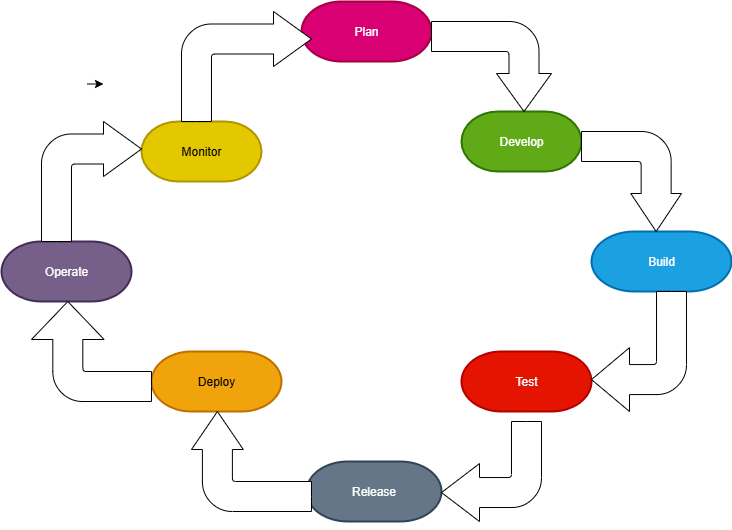

The diagram above was exported from draw.io. Its source (the exported page's mxGraphModel, read from the mxfile embedded in the PNG):
<mxGraphModel dx="2059" dy="694" grid="1" gridSize="10" guides="1" tooltips="1" connect="1" arrows="0" fold="1" page="1" pageScale="1" pageWidth="850" pageHeight="1100" background="#ffffff" math="0" shadow="0">
  <root>
    <mxCell id="0" />
    <mxCell id="1" parent="0" />
    <mxCell id="KX0qVhN4oR5WpAIjho6h-10" value="&lt;span&gt;Plan&lt;/span&gt;" style="strokeWidth=2;html=1;shape=mxgraph.flowchart.terminator;whiteSpace=wrap;fillColor=#d80073;strokeColor=#A50040;fontColor=#ffffff;" vertex="1" parent="1">
      <mxGeometry x="300" y="60" width="130" height="60" as="geometry" />
    </mxCell>
    <mxCell id="KX0qVhN4oR5WpAIjho6h-11" value="Operate" style="strokeWidth=2;html=1;shape=mxgraph.flowchart.terminator;whiteSpace=wrap;fillColor=#76608a;fontColor=#ffffff;strokeColor=#432D57;" vertex="1" parent="1">
      <mxGeometry y="300" width="130" height="60" as="geometry" />
    </mxCell>
    <mxCell id="KX0qVhN4oR5WpAIjho6h-12" value="Deploy" style="strokeWidth=2;html=1;shape=mxgraph.flowchart.terminator;whiteSpace=wrap;fillColor=#f0a30a;strokeColor=#BD7000;fontColor=#000000;" vertex="1" parent="1">
      <mxGeometry x="150" y="410" width="130" height="60" as="geometry" />
    </mxCell>
    <mxCell id="KX0qVhN4oR5WpAIjho6h-13" value="Monitor" style="strokeWidth=2;html=1;shape=mxgraph.flowchart.terminator;whiteSpace=wrap;fillColor=#e3c800;fontColor=#000000;strokeColor=#B09500;" vertex="1" parent="1">
      <mxGeometry x="140" y="180" width="120" height="60" as="geometry" />
    </mxCell>
    <mxCell id="KX0qVhN4oR5WpAIjho6h-14" value="Release" style="strokeWidth=2;html=1;shape=mxgraph.flowchart.terminator;whiteSpace=wrap;fillColor=#647687;fontColor=#ffffff;strokeColor=#314354;" vertex="1" parent="1">
      <mxGeometry x="305" y="520" width="135" height="60" as="geometry" />
    </mxCell>
    <mxCell id="KX0qVhN4oR5WpAIjho6h-15" value="Develop" style="strokeWidth=2;html=1;shape=mxgraph.flowchart.terminator;whiteSpace=wrap;fillColor=#60a917;strokeColor=#2D7600;fontColor=#ffffff;" vertex="1" parent="1">
      <mxGeometry x="460" y="170" width="120" height="60" as="geometry" />
    </mxCell>
    <mxCell id="KX0qVhN4oR5WpAIjho6h-16" value="Test" style="strokeWidth=2;html=1;shape=mxgraph.flowchart.terminator;whiteSpace=wrap;fillColor=#e51400;fontColor=#ffffff;strokeColor=#B20000;" vertex="1" parent="1">
      <mxGeometry x="460" y="410" width="130" height="60" as="geometry" />
    </mxCell>
    <mxCell id="KX0qVhN4oR5WpAIjho6h-17" value="Build" style="strokeWidth=2;html=1;shape=mxgraph.flowchart.terminator;whiteSpace=wrap;fillColor=#1ba1e2;fontColor=#ffffff;strokeColor=#006EAF;" vertex="1" parent="1">
      <mxGeometry x="590" y="290" width="140" height="60" as="geometry" />
    </mxCell>
    <mxCell id="c9ZI9lIeypkK0lxlvOCq-11" value="" style="html=1;shadow=0;dashed=0;align=center;verticalAlign=middle;shape=mxgraph.arrows2.bendArrow;dy=15;dx=38;notch=0;arrowHead=55;rounded=1;direction=south;" vertex="1" parent="1">
      <mxGeometry x="430" y="80" width="120" height="90" as="geometry" />
    </mxCell>
    <mxCell id="c9ZI9lIeypkK0lxlvOCq-13" value="" style="html=1;shadow=0;dashed=0;align=center;verticalAlign=middle;shape=mxgraph.arrows2.bendArrow;dy=15;dx=38;notch=0;arrowHead=50.7;rounded=1;direction=south;" vertex="1" parent="1">
      <mxGeometry x="580" y="190" width="100" height="100" as="geometry" />
    </mxCell>
    <mxCell id="c9ZI9lIeypkK0lxlvOCq-18" value="" style="html=1;shadow=0;dashed=0;align=center;verticalAlign=middle;shape=mxgraph.arrows2.bendArrow;dy=15;dx=38;notch=0;arrowHead=51.8;rounded=1;direction=north;" vertex="1" parent="1">
      <mxGeometry x="190" y="470" width="120" height="100" as="geometry" />
    </mxCell>
    <mxCell id="c9ZI9lIeypkK0lxlvOCq-21" style="edgeStyle=orthogonalEdgeStyle;rounded=0;orthogonalLoop=1;jettySize=auto;html=1;exitX=0;exitY=0;exitDx=46;exitDy=42.5;exitPerimeter=0;entryX=0;entryY=0;entryDx=62;entryDy=42.5;entryPerimeter=0;" edge="1" parent="1">
      <mxGeometry relative="1" as="geometry">
        <mxPoint x="86" y="142.5" as="sourcePoint" />
        <mxPoint x="102" y="142.5" as="targetPoint" />
      </mxGeometry>
    </mxCell>
    <mxCell id="c9ZI9lIeypkK0lxlvOCq-22" value="" style="html=1;shadow=0;dashed=0;align=center;verticalAlign=middle;shape=mxgraph.arrows2.bendArrow;dy=15;dx=38;notch=0;arrowHead=55;rounded=1;" vertex="1" parent="1">
      <mxGeometry x="40" y="180" width="100" height="120" as="geometry" />
    </mxCell>
    <mxCell id="c9ZI9lIeypkK0lxlvOCq-31" value="" style="html=1;shadow=0;dashed=0;align=center;verticalAlign=middle;shape=mxgraph.arrows2.bendArrow;dy=15;dx=38;notch=0;arrowHead=55;rounded=1;" vertex="1" parent="1">
      <mxGeometry x="180" y="70" width="130" height="110" as="geometry" />
    </mxCell>
    <mxCell id="c9ZI9lIeypkK0lxlvOCq-37" value="" style="html=1;shadow=0;dashed=0;align=center;verticalAlign=middle;shape=mxgraph.arrows2.bendArrow;dy=15;dx=38;notch=0;arrowHead=63.85;rounded=1;direction=west;" vertex="1" parent="1">
      <mxGeometry x="590" y="350" width="95" height="120" as="geometry" />
    </mxCell>
    <mxCell id="c9ZI9lIeypkK0lxlvOCq-39" value="" style="html=1;shadow=0;dashed=0;align=center;verticalAlign=middle;shape=mxgraph.arrows2.bendArrow;dy=15;dx=38;notch=0;arrowHead=57.93;rounded=1;direction=west;" vertex="1" parent="1">
      <mxGeometry x="440" y="480" width="100" height="100" as="geometry" />
    </mxCell>
    <mxCell id="c9ZI9lIeypkK0lxlvOCq-40" style="edgeStyle=orthogonalEdgeStyle;rounded=0;orthogonalLoop=1;jettySize=auto;html=1;exitX=0.5;exitY=1;exitDx=0;exitDy=0;exitPerimeter=0;" edge="1" parent="1" source="KX0qVhN4oR5WpAIjho6h-14" target="KX0qVhN4oR5WpAIjho6h-14">
      <mxGeometry relative="1" as="geometry" />
    </mxCell>
    <mxCell id="c9ZI9lIeypkK0lxlvOCq-43" value="" style="html=1;shadow=0;dashed=0;align=center;verticalAlign=middle;shape=mxgraph.arrows2.bendArrow;dy=15;dx=38;notch=0;arrowHead=72.63;rounded=1;direction=north;" vertex="1" parent="1">
      <mxGeometry x="30" y="360" width="120" height="100" as="geometry" />
    </mxCell>
  </root>
</mxGraphModel>